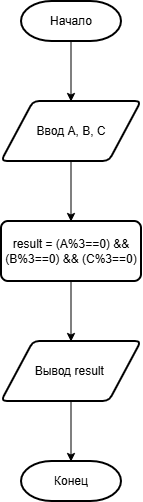

The diagram above was exported from draw.io. Its source (the exported page's mxGraphModel, read from the mxfile embedded in the PNG):
<mxGraphModel dx="1178" dy="682" grid="1" gridSize="10" guides="1" tooltips="1" connect="1" arrows="1" fold="1" page="1" pageScale="1" pageWidth="827" pageHeight="1169" math="0" shadow="0">
  <root>
    <mxCell id="0" />
    <mxCell id="1" parent="0" />
    <mxCell id="D33UDSYaxTICh7Ma8fzL-1" parent="1" style="strokeWidth=2;html=1;shape=mxgraph.flowchart.terminator;whiteSpace=wrap;" value="Начало" vertex="1">
      <mxGeometry height="40" width="100" x="360" y="40" as="geometry" />
    </mxCell>
    <mxCell id="D33UDSYaxTICh7Ma8fzL-2" edge="1" parent="1" style="endArrow=classic;html=1;rounded=0;" value="">
      <mxGeometry height="50" relative="1" width="50" as="geometry">
        <mxPoint x="409.5" y="80" as="sourcePoint" />
        <mxPoint x="409.5" y="140" as="targetPoint" />
      </mxGeometry>
    </mxCell>
    <mxCell id="D33UDSYaxTICh7Ma8fzL-3" parent="1" style="shape=parallelogram;html=1;strokeWidth=2;perimeter=parallelogramPerimeter;whiteSpace=wrap;rounded=1;arcSize=12;size=0.23;" value="Ввод А, В, С" vertex="1">
      <mxGeometry height="60" width="140" x="340" y="140" as="geometry" />
    </mxCell>
    <mxCell id="D33UDSYaxTICh7Ma8fzL-4" edge="1" parent="1" style="endArrow=classic;html=1;rounded=0;" value="">
      <mxGeometry height="50" relative="1" width="50" as="geometry">
        <mxPoint x="409.5" y="200" as="sourcePoint" />
        <mxPoint x="409.5" y="260" as="targetPoint" />
      </mxGeometry>
    </mxCell>
    <mxCell id="D33UDSYaxTICh7Ma8fzL-5" parent="1" style="rounded=1;whiteSpace=wrap;html=1;absoluteArcSize=1;arcSize=14;strokeWidth=2;" value="result = (A%3==0) &amp;amp;&amp;amp; (B%3==0) &amp;amp;&amp;amp; (C%3==0)" vertex="1">
      <mxGeometry height="60" width="140" x="340" y="260" as="geometry" />
    </mxCell>
    <mxCell id="D33UDSYaxTICh7Ma8fzL-7" edge="1" parent="1" style="endArrow=classic;html=1;rounded=0;" value="">
      <mxGeometry height="50" relative="1" width="50" as="geometry">
        <mxPoint x="409.5" y="320" as="sourcePoint" />
        <mxPoint x="409.5" y="380" as="targetPoint" />
      </mxGeometry>
    </mxCell>
    <mxCell id="D33UDSYaxTICh7Ma8fzL-9" parent="1" style="shape=parallelogram;html=1;strokeWidth=2;perimeter=parallelogramPerimeter;whiteSpace=wrap;rounded=1;arcSize=12;size=0.23;" value="Вывод result&amp;nbsp;" vertex="1">
      <mxGeometry height="60" width="140" x="340" y="380" as="geometry" />
    </mxCell>
    <mxCell id="D33UDSYaxTICh7Ma8fzL-10" parent="1" style="strokeWidth=2;html=1;shape=mxgraph.flowchart.terminator;whiteSpace=wrap;" value="Конец" vertex="1">
      <mxGeometry height="40" width="100" x="360" y="500" as="geometry" />
    </mxCell>
    <mxCell id="D33UDSYaxTICh7Ma8fzL-11" edge="1" parent="1" style="endArrow=classic;html=1;rounded=0;" value="">
      <mxGeometry height="50" relative="1" width="50" as="geometry">
        <mxPoint x="409.5" y="440" as="sourcePoint" />
        <mxPoint x="409.5" y="500" as="targetPoint" />
      </mxGeometry>
    </mxCell>
  </root>
</mxGraphModel>